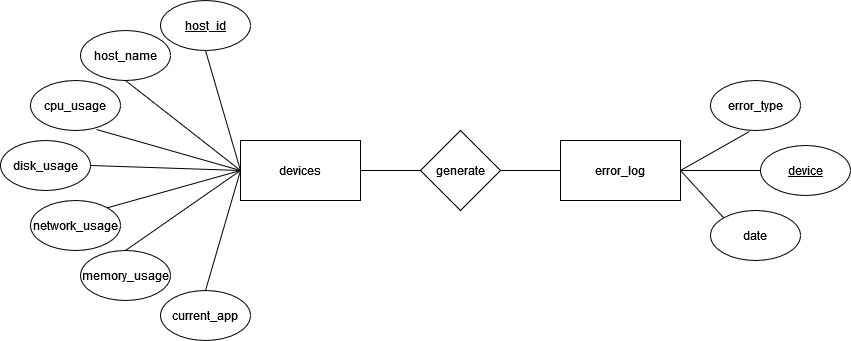

The diagram above was exported from draw.io. Its source (the exported page's mxGraphModel, read from the mxfile embedded in the PNG):
<mxGraphModel dx="1422" dy="744" grid="1" gridSize="10" guides="1" tooltips="1" connect="1" arrows="1" fold="1" page="1" pageScale="1" pageWidth="850" pageHeight="1100" math="0" shadow="0">
  <root>
    <mxCell id="0" />
    <mxCell id="1" parent="0" />
    <mxCell id="FeZUqspLFqaQtAnM9B2R-24" style="edgeStyle=orthogonalEdgeStyle;rounded=0;orthogonalLoop=1;jettySize=auto;html=1;entryX=0;entryY=0.5;entryDx=0;entryDy=0;endArrow=none;endFill=0;" edge="1" parent="1" source="FeZUqspLFqaQtAnM9B2R-1" target="FeZUqspLFqaQtAnM9B2R-23">
      <mxGeometry relative="1" as="geometry" />
    </mxCell>
    <mxCell id="FeZUqspLFqaQtAnM9B2R-1" value="devices" style="rounded=0;whiteSpace=wrap;html=1;" vertex="1" parent="1">
      <mxGeometry x="240" y="140" width="120" height="60" as="geometry" />
    </mxCell>
    <mxCell id="FeZUqspLFqaQtAnM9B2R-2" value="host_id" style="ellipse;whiteSpace=wrap;html=1;fontStyle=4" vertex="1" parent="1">
      <mxGeometry x="160" width="90" height="50" as="geometry" />
    </mxCell>
    <mxCell id="FeZUqspLFqaQtAnM9B2R-3" value="host_name" style="ellipse;whiteSpace=wrap;html=1;" vertex="1" parent="1">
      <mxGeometry x="80" y="30" width="90" height="50" as="geometry" />
    </mxCell>
    <mxCell id="FeZUqspLFqaQtAnM9B2R-4" value="cpu_usage" style="ellipse;whiteSpace=wrap;html=1;" vertex="1" parent="1">
      <mxGeometry x="30" y="80" width="90" height="50" as="geometry" />
    </mxCell>
    <mxCell id="FeZUqspLFqaQtAnM9B2R-5" value="disk_usage" style="ellipse;whiteSpace=wrap;html=1;" vertex="1" parent="1">
      <mxGeometry y="140" width="90" height="50" as="geometry" />
    </mxCell>
    <mxCell id="FeZUqspLFqaQtAnM9B2R-6" value="network_usage" style="ellipse;whiteSpace=wrap;html=1;" vertex="1" parent="1">
      <mxGeometry x="30" y="200" width="90" height="50" as="geometry" />
    </mxCell>
    <mxCell id="FeZUqspLFqaQtAnM9B2R-7" value="memory_usage" style="ellipse;whiteSpace=wrap;html=1;" vertex="1" parent="1">
      <mxGeometry x="80" y="250" width="90" height="50" as="geometry" />
    </mxCell>
    <mxCell id="FeZUqspLFqaQtAnM9B2R-8" value="current_app" style="ellipse;whiteSpace=wrap;html=1;" vertex="1" parent="1">
      <mxGeometry x="160" y="290" width="90" height="50" as="geometry" />
    </mxCell>
    <mxCell id="FeZUqspLFqaQtAnM9B2R-9" value="error_log" style="rounded=0;whiteSpace=wrap;html=1;" vertex="1" parent="1">
      <mxGeometry x="560" y="140" width="120" height="60" as="geometry" />
    </mxCell>
    <mxCell id="FeZUqspLFqaQtAnM9B2R-10" value="error_type" style="ellipse;whiteSpace=wrap;html=1;" vertex="1" parent="1">
      <mxGeometry x="710" y="80" width="90" height="50" as="geometry" />
    </mxCell>
    <mxCell id="FeZUqspLFqaQtAnM9B2R-11" value="device" style="ellipse;whiteSpace=wrap;html=1;fontStyle=4" vertex="1" parent="1">
      <mxGeometry x="760" y="145" width="90" height="50" as="geometry" />
    </mxCell>
    <mxCell id="FeZUqspLFqaQtAnM9B2R-12" value="date" style="ellipse;whiteSpace=wrap;html=1;" vertex="1" parent="1">
      <mxGeometry x="710" y="210" width="90" height="50" as="geometry" />
    </mxCell>
    <mxCell id="FeZUqspLFqaQtAnM9B2R-13" value="" style="endArrow=none;html=1;rounded=0;exitX=1;exitY=0.5;exitDx=0;exitDy=0;entryX=0.433;entryY=1.02;entryDx=0;entryDy=0;entryPerimeter=0;" edge="1" parent="1" source="FeZUqspLFqaQtAnM9B2R-9" target="FeZUqspLFqaQtAnM9B2R-10">
      <mxGeometry width="50" height="50" relative="1" as="geometry">
        <mxPoint x="520" y="220" as="sourcePoint" />
        <mxPoint x="570" y="170" as="targetPoint" />
      </mxGeometry>
    </mxCell>
    <mxCell id="FeZUqspLFqaQtAnM9B2R-14" value="" style="endArrow=none;html=1;rounded=0;exitX=0;exitY=0.5;exitDx=0;exitDy=0;entryX=1;entryY=0.5;entryDx=0;entryDy=0;" edge="1" parent="1" source="FeZUqspLFqaQtAnM9B2R-11" target="FeZUqspLFqaQtAnM9B2R-9">
      <mxGeometry width="50" height="50" relative="1" as="geometry">
        <mxPoint x="520" y="220" as="sourcePoint" />
        <mxPoint x="570" y="170" as="targetPoint" />
      </mxGeometry>
    </mxCell>
    <mxCell id="FeZUqspLFqaQtAnM9B2R-15" value="" style="endArrow=none;html=1;rounded=0;exitX=1;exitY=0.5;exitDx=0;exitDy=0;entryX=0;entryY=0;entryDx=0;entryDy=0;" edge="1" parent="1" source="FeZUqspLFqaQtAnM9B2R-9" target="FeZUqspLFqaQtAnM9B2R-12">
      <mxGeometry width="50" height="50" relative="1" as="geometry">
        <mxPoint x="520" y="220" as="sourcePoint" />
        <mxPoint x="570" y="170" as="targetPoint" />
      </mxGeometry>
    </mxCell>
    <mxCell id="FeZUqspLFqaQtAnM9B2R-16" value="" style="endArrow=none;html=1;rounded=0;exitX=0.5;exitY=1;exitDx=0;exitDy=0;entryX=0;entryY=0.5;entryDx=0;entryDy=0;" edge="1" parent="1" source="FeZUqspLFqaQtAnM9B2R-2" target="FeZUqspLFqaQtAnM9B2R-1">
      <mxGeometry width="50" height="50" relative="1" as="geometry">
        <mxPoint x="190" y="220" as="sourcePoint" />
        <mxPoint x="240" y="170" as="targetPoint" />
      </mxGeometry>
    </mxCell>
    <mxCell id="FeZUqspLFqaQtAnM9B2R-17" value="" style="endArrow=none;html=1;rounded=0;exitX=0.5;exitY=0;exitDx=0;exitDy=0;entryX=0;entryY=0.5;entryDx=0;entryDy=0;" edge="1" parent="1" source="FeZUqspLFqaQtAnM9B2R-8" target="FeZUqspLFqaQtAnM9B2R-1">
      <mxGeometry width="50" height="50" relative="1" as="geometry">
        <mxPoint x="190" y="220" as="sourcePoint" />
        <mxPoint x="180" y="170" as="targetPoint" />
      </mxGeometry>
    </mxCell>
    <mxCell id="FeZUqspLFqaQtAnM9B2R-18" value="" style="endArrow=none;html=1;rounded=0;exitX=0.5;exitY=0;exitDx=0;exitDy=0;entryX=0;entryY=0.5;entryDx=0;entryDy=0;" edge="1" parent="1" source="FeZUqspLFqaQtAnM9B2R-7" target="FeZUqspLFqaQtAnM9B2R-1">
      <mxGeometry width="50" height="50" relative="1" as="geometry">
        <mxPoint x="190" y="220" as="sourcePoint" />
        <mxPoint x="240" y="170" as="targetPoint" />
      </mxGeometry>
    </mxCell>
    <mxCell id="FeZUqspLFqaQtAnM9B2R-19" value="" style="endArrow=none;html=1;rounded=0;exitX=0.5;exitY=1;exitDx=0;exitDy=0;entryX=0;entryY=0.5;entryDx=0;entryDy=0;" edge="1" parent="1" source="FeZUqspLFqaQtAnM9B2R-3" target="FeZUqspLFqaQtAnM9B2R-1">
      <mxGeometry width="50" height="50" relative="1" as="geometry">
        <mxPoint x="190" y="220" as="sourcePoint" />
        <mxPoint x="240" y="170" as="targetPoint" />
      </mxGeometry>
    </mxCell>
    <mxCell id="FeZUqspLFqaQtAnM9B2R-20" value="" style="endArrow=none;html=1;rounded=0;exitX=1;exitY=0;exitDx=0;exitDy=0;entryX=0;entryY=0.5;entryDx=0;entryDy=0;" edge="1" parent="1" source="FeZUqspLFqaQtAnM9B2R-6" target="FeZUqspLFqaQtAnM9B2R-1">
      <mxGeometry width="50" height="50" relative="1" as="geometry">
        <mxPoint x="190" y="220" as="sourcePoint" />
        <mxPoint x="200" y="170" as="targetPoint" />
      </mxGeometry>
    </mxCell>
    <mxCell id="FeZUqspLFqaQtAnM9B2R-21" value="" style="endArrow=none;html=1;rounded=0;exitX=0.733;exitY=0.98;exitDx=0;exitDy=0;exitPerimeter=0;entryX=0;entryY=0.5;entryDx=0;entryDy=0;" edge="1" parent="1" source="FeZUqspLFqaQtAnM9B2R-4" target="FeZUqspLFqaQtAnM9B2R-1">
      <mxGeometry width="50" height="50" relative="1" as="geometry">
        <mxPoint x="190" y="220" as="sourcePoint" />
        <mxPoint x="200" y="170" as="targetPoint" />
      </mxGeometry>
    </mxCell>
    <mxCell id="FeZUqspLFqaQtAnM9B2R-22" value="" style="endArrow=none;html=1;rounded=0;exitX=1;exitY=0.5;exitDx=0;exitDy=0;entryX=0;entryY=0.5;entryDx=0;entryDy=0;" edge="1" parent="1" source="FeZUqspLFqaQtAnM9B2R-5" target="FeZUqspLFqaQtAnM9B2R-1">
      <mxGeometry width="50" height="50" relative="1" as="geometry">
        <mxPoint x="190" y="220" as="sourcePoint" />
        <mxPoint x="140" y="180" as="targetPoint" />
      </mxGeometry>
    </mxCell>
    <mxCell id="FeZUqspLFqaQtAnM9B2R-25" style="edgeStyle=orthogonalEdgeStyle;rounded=0;orthogonalLoop=1;jettySize=auto;html=1;entryX=0;entryY=0.5;entryDx=0;entryDy=0;endArrow=none;endFill=0;" edge="1" parent="1" source="FeZUqspLFqaQtAnM9B2R-23" target="FeZUqspLFqaQtAnM9B2R-9">
      <mxGeometry relative="1" as="geometry" />
    </mxCell>
    <mxCell id="FeZUqspLFqaQtAnM9B2R-23" value="generate" style="rhombus;whiteSpace=wrap;html=1;" vertex="1" parent="1">
      <mxGeometry x="420" y="130" width="80" height="80" as="geometry" />
    </mxCell>
  </root>
</mxGraphModel>